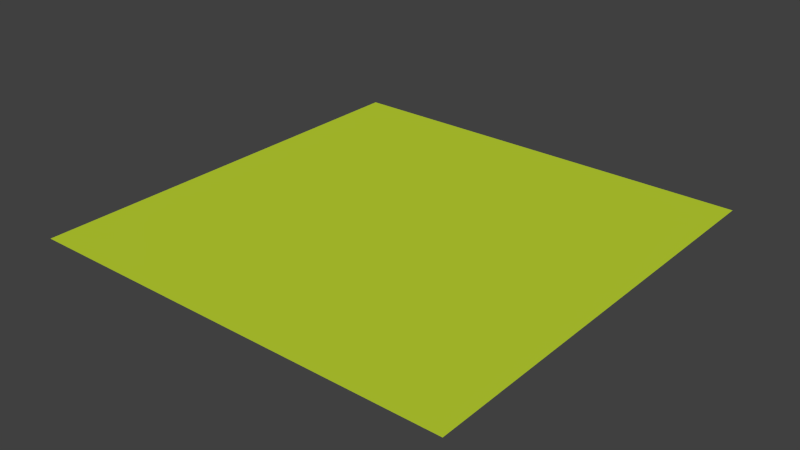 # Source: map.blend  (saved by Blender 2.76.0; exported with 4.5.12 LTS)
import bpy
from mathutils import Matrix  # noqa: F401  (used for matrix-valued properties, if any)

bpy.ops.wm.read_factory_settings(use_empty=True)
scene = bpy.context.scene
scene.name = 'Scene'

# ---- collections
col_collection_1 = bpy.data.collections.new('Collection 1'); scene.collection.children.link(col_collection_1)

# ---- materials (node trees are filled in below, after node groups)
mat_grass = bpy.data.materials.new('Grass')
mat_grass.alpha_threshold = 0.0
mat_grass.use_transparent_shadow = False
mat_grass.diffuse_color = (0.521, 0.6724, 0.0331, 1.0)
mat_grass.roughness = 0.5

# ---- material node trees

# ---- world
world_world = bpy.data.worlds.new('World'); scene.world = world_world
world_world.color = (0.05088, 0.05088, 0.05088)
world_world.use_sun_shadow = False
world_world.sun_shadow_jitter_overblur = 0.0
world_world.cycles.sampling_method = 'MANUAL'
world_world.cycles.sample_map_resolution = 256

# ---- meshes
me_plane_000 = bpy.data.meshes.new('Plane.000')
me_plane_000.from_pydata([(-1.0, -1.0, 0.0), (1.0, -1.0, 0.0), (-1.0, 1.0, 0.0), (1.0, 1.0, 0.0), (-1.0, 0.0, 0.0), (0.0, -1.0, 0.0), (1.0, 0.0, 0.0), (0.0, 1.0, 0.0), (0.0, 0.0, 0.0), (-1.0, -0.5, 0.0), (0.5, -1.0, 0.0), (1.0, 0.5, 0.0), (-0.5, 1.0, 0.0), (-1.0, 0.5, 0.0), (-0.5, -1.0, 0.0), (1.0, -0.5, 0.0), (0.5, 1.0, 0.0), (0.0, 0.5, 0.0), (0.0, -0.5, 0.0), (-0.5, 0.0, 0.0), (0.5, 0.0, 0.0), (0.5, -0.5, 0.0), (-0.5, -0.5, 0.0), (-0.5, 0.5, 0.0), (0.5, 0.5, 0.0), (-1.0, -0.75, 0.0), (0.75, -1.0, 0.0), (1.0, 0.75, 0.0), (-0.75, 1.0, 0.0), (-1.0, 0.25, 0.0), (-0.25, -1.0, 0.0), (1.0, -0.25, 0.0), (0.25, 1.0, 0.0), (0.0, 0.75, 0.0), (0.0, -0.25, 0.0), (-0.75, 0.0, 0.0), (0.25, 0.0, 0.0), (-1.0, -0.25, 0.0), (0.25, -1.0, 0.0), (1.0, 0.25, 0.0), (-0.25, 1.0, 0.0), (-1.0, 0.75, 0.0), (-0.75, -1.0, 0.0), (1.0, -0.75, 0.0), (0.75, 1.0, 0.0), (0.0, 0.25, 0.0), (0.0, -0.75, 0.0), (-0.25, 0.0, 0.0), (0.75, 0.0, 0.0), (0.5, -0.25, 0.0), (0.5, -0.75, 0.0), (0.25, -0.5, 0.0), (0.75, -0.5, 0.0), (-0.5, -0.25, 0.0), (-0.5, -0.75, 0.0), (-0.75, -0.5, 0.0), (-0.25, -0.5, 0.0), (-0.5, 0.75, 0.0), (-0.5, 0.25, 0.0), (-0.75, 0.5, 0.0), (-0.25, 0.5, 0.0), (0.5, 0.75, 0.0), (0.5, 0.25, 0.0), (0.25, 0.5, 0.0), (0.75, 0.5, 0.0), (0.75, 0.25, 0.0), (0.25, 0.25, 0.0), (0.25, 0.75, 0.0), (-0.25, 0.25, 0.0), (-0.75, 0.25, 0.0), (-0.75, 0.75, 0.0), (-0.25, -0.75, 0.0), (-0.75, -0.75, 0.0), (-0.75, -0.25, 0.0), (0.75, -0.75, 0.0), (0.25, -0.75, 0.0), (0.25, -0.25, 0.0), (0.75, -0.25, 0.0), (-0.25, -0.25, 0.0), (-0.25, 0.75, 0.0), (0.75, 0.75, 0.0), (-1.0, -0.875, 0.0), (0.875, -1.0, 0.0), (1.0, 0.875, 0.0), (-0.875, 1.0, 0.0), (-1.0, 0.125, 0.0), (-0.125, -1.0, 0.0), (1.0, -0.125, 0.0), (0.125, 1.0, 0.0), (0.0, 0.875, 0.0), (0.0, -0.125, 0.0), (-0.875, 0.0, 0.0), (0.125, 0.0, 0.0), (-1.0, -0.375, 0.0), (0.375, -1.0, 0.0), (1.0, 0.375, 0.0), (-0.375, 1.0, 0.0), (-1.0, 0.625, 0.0), (-0.625, -1.0, 0.0), (1.0, -0.625, 0.0), (0.625, 1.0, 0.0), (0.0, 0.375, 0.0), (0.0, -0.625, 0.0), (-0.375, 0.0, 0.0), (0.625, 0.0, 0.0), (0.5, -0.125, 0.0), (0.5, -0.625, 0.0), (0.125, -0.5, 0.0), (0.625, -0.5, 0.0), (-0.5, -0.125, 0.0), (-0.5, -0.625, 0.0), (-0.875, -0.5, 0.0), (-0.375, -0.5, 0.0), (-0.5, 0.875, 0.0), (-0.5, 0.375, 0.0), (-0.875, 0.5, 0.0), (-0.375, 0.5, 0.0), (0.5, 0.875, 0.0), (0.5, 0.375, 0.0), (0.125, 0.5, 0.0), (0.625, 0.5, 0.0), (-1.0, -0.625, 0.0), (0.625, -1.0, 0.0), (1.0, 0.625, 0.0), (-0.625, 1.0, 0.0), (-1.0, 0.375, 0.0), (-0.375, -1.0, 0.0), (1.0, -0.375, 0.0), (0.375, 1.0, 0.0), (0.0, 0.625, 0.0), (0.0, -0.375, 0.0), (-0.625, 0.0, 0.0), (0.375, 0.0, 0.0), (-1.0, -0.125, 0.0), (0.125, -1.0, 0.0), (1.0, 0.125, 0.0), (-0.125, 1.0, 0.0), (-1.0, 0.875, 0.0), (-0.875, -1.0, 0.0), (1.0, -0.875, 0.0), (0.875, 1.0, 0.0), (0.0, 0.125, 0.0), (0.0, -0.875, 0.0), (-0.125, 0.0, 0.0), (0.875, 0.0, 0.0), (0.5, -0.375, 0.0), (0.5, -0.875, 0.0), (0.375, -0.5, 0.0), (0.875, -0.5, 0.0), (-0.5, -0.375, 0.0), (-0.5, -0.875, 0.0), (-0.625, -0.5, 0.0), (-0.125, -0.5, 0.0), (-0.5, 0.625, 0.0), (-0.5, 0.125, 0.0), (-0.625, 0.5, 0.0), (-0.125, 0.5, 0.0), (0.5, 0.625, 0.0), (0.5, 0.125, 0.0), (0.375, 0.5, 0.0), (0.875, 0.5, 0.0), (0.75, 0.375, 0.0), (0.75, 0.125, 0.0), (0.625, 0.25, 0.0), (0.875, 0.25, 0.0), (0.25, 0.375, 0.0), (0.25, 0.125, 0.0), (0.125, 0.25, 0.0), (0.375, 0.25, 0.0), (0.25, 0.875, 0.0), (0.25, 0.625, 0.0), (0.125, 0.75, 0.0), (0.375, 0.75, 0.0), (-0.25, 0.375, 0.0), (-0.25, 0.125, 0.0), (-0.375, 0.25, 0.0), (-0.125, 0.25, 0.0), (-0.75, 0.375, 0.0), (-0.75, 0.125, 0.0), (-0.875, 0.25, 0.0), (-0.625, 0.25, 0.0), (-0.75, 0.875, 0.0), (-0.75, 0.625, 0.0), (-0.875, 0.75, 0.0), (-0.625, 0.75, 0.0), (-0.25, -0.625, 0.0), (-0.25, -0.875, 0.0), (-0.375, -0.75, 0.0), (-0.125, -0.75, 0.0), (-0.75, -0.625, 0.0), (-0.75, -0.875, 0.0), (-0.875, -0.75, 0.0), (-0.625, -0.75, 0.0), (-0.75, -0.125, 0.0), (-0.75, -0.375, 0.0), (-0.875, -0.25, 0.0), (-0.625, -0.25, 0.0), (0.75, -0.625, 0.0), (0.75, -0.875, 0.0), (0.625, -0.75, 0.0), (0.875, -0.75, 0.0), (0.25, -0.625, 0.0), (0.25, -0.875, 0.0), (0.125, -0.75, 0.0), (0.375, -0.75, 0.0), (0.25, -0.125, 0.0), (0.25, -0.375, 0.0), (0.125, -0.25, 0.0), (0.375, -0.25, 0.0), (0.75, -0.125, 0.0), (0.75, -0.375, 0.0), (0.625, -0.25, 0.0), (0.875, -0.25, 0.0), (-0.25, -0.125, 0.0), (-0.25, -0.375, 0.0), (-0.375, -0.25, 0.0), (-0.125, -0.25, 0.0), (-0.25, 0.875, 0.0), (-0.25, 0.625, 0.0), (-0.375, 0.75, 0.0), (-0.125, 0.75, 0.0), (0.75, 0.875, 0.0), (0.75, 0.625, 0.0), (0.625, 0.75, 0.0), (0.875, 0.75, 0.0), (0.875, 0.625, 0.0), (0.625, 0.625, 0.0), (0.625, 0.875, 0.0), (-0.125, 0.625, 0.0), (-0.375, 0.625, 0.0), (-0.375, 0.875, 0.0), (-0.125, -0.375, 0.0), (-0.375, -0.375, 0.0), (-0.375, -0.125, 0.0), (0.875, -0.375, 0.0), (0.625, -0.375, 0.0), (0.625, -0.125, 0.0), (0.375, -0.375, 0.0), (0.125, -0.375, 0.0), (0.125, -0.125, 0.0), (0.375, -0.875, 0.0), (0.125, -0.875, 0.0), (0.125, -0.625, 0.0), (0.875, -0.875, 0.0), (0.625, -0.875, 0.0), (0.625, -0.625, 0.0), (-0.625, -0.375, 0.0), (-0.875, -0.375, 0.0), (-0.875, -0.125, 0.0), (-0.625, -0.875, 0.0), (-0.875, -0.875, 0.0), (-0.875, -0.625, 0.0), (-0.125, -0.875, 0.0), (-0.375, -0.875, 0.0), (-0.375, -0.625, 0.0), (-0.625, 0.625, 0.0), (-0.875, 0.625, 0.0), (-0.875, 0.875, 0.0), (-0.625, 0.125, 0.0), (-0.875, 0.125, 0.0), (-0.875, 0.375, 0.0), (-0.125, 0.125, 0.0), (-0.375, 0.125, 0.0), (-0.375, 0.375, 0.0), (0.375, 0.625, 0.0), (0.125, 0.625, 0.0), (0.125, 0.875, 0.0), (0.375, 0.125, 0.0), (0.125, 0.125, 0.0), (0.125, 0.375, 0.0), (0.875, 0.125, 0.0), (0.625, 0.125, 0.0), (0.625, 0.375, 0.0), (0.875, 0.375, 0.0), (0.375, 0.375, 0.0), (0.375, 0.875, 0.0), (-0.125, 0.375, 0.0), (-0.625, 0.375, 0.0), (-0.625, 0.875, 0.0), (-0.125, -0.625, 0.0), (-0.625, -0.625, 0.0), (-0.625, -0.125, 0.0), (0.875, -0.625, 0.0), (0.375, -0.625, 0.0), (0.375, -0.125, 0.0), (0.875, -0.125, 0.0), (-0.125, -0.125, 0.0), (-0.125, 0.875, 0.0), (0.875, 0.875, 0.0), (-0.8125, 0.5, 0.0), (0.1875, 0.5, 0.0), (0.1875, -0.5, 0.0), (-0.3125, 0.5, 0.0), (0.6875, 0.5, 0.0), (0.1875, -0.875, 0.0), (-0.375, 0.1875, 0.0), (0.625, 0.1875, 0.0), (0.6875, -0.375, 0.0), (0.6875, -0.875, 0.0), (0.25, -0.9375, 0.0), (0.75, -0.9375, 0.0), (-0.3125, -0.375, 0.0), (-0.3125, -0.875, 0.0), (-0.25, -0.9375, 0.0), (-0.3125, 0.625, 0.0), (-0.3125, 0.0, 0.0), (-0.25, 0.0625, 0.0), (0.6875, 0.625, 0.0), (0.6875, 0.0, 0.0), (0.25, 0.0625, 0.0), (0.75, 0.0625, 0.0), (0.5625, -0.875, 0.0), (-0.5, 0.3125, 0.0), (-0.875, 0.4375, 0.0), (-0.4375, -0.875, 0.0), (0.5, 0.3125, 0.0), (0.5, -0.4375, 0.0), (-0.625, 0.1875, 0.0), (0.375, 0.1875, 0.0), (0.0, -0.1875, 0.0), (0.0, 0.8125, 0.0), (0.375, -0.9375, 0.0), (-0.125, 0.1875, 0.0), (0.875, 0.1875, 0.0), (0.9375, -0.5, 0.0), (0.875, -0.9375, 0.0), (0.375, -0.3125, 0.0), (0.875, -0.3125, 0.0), (-0.0625, -0.5, 0.0), (-0.0625, -0.875, 0.0), (-0.625, -0.3125, 0.0), (-0.125, -0.3125, 0.0), (-0.0625, 0.5, 0.0), (-0.0625, 0.0, 0.0), (-0.625, 0.6875, 0.0), (-0.125, 0.6875, 0.0), (0.9375, 0.5, 0.0), (0.9375, 0.0, 0.0), (0.375, 0.6875, 0.0), (0.875, 0.6875, 0.0), (0.625, 0.3125, 0.0), (0.1875, 0.25, 0.0), (0.875, 0.3125, 0.0), (0.1875, 0.75, 0.0), (0.4375, 0.25, 0.0), (-0.3125, 0.25, 0.0), (0.4375, 0.75, 0.0), (-0.8125, 0.25, 0.0), (-0.0625, 0.25, 0.0), (-0.8125, 0.75, 0.0), (-0.5625, 0.25, 0.0), (-0.3125, -0.75, 0.0), (-0.5625, 0.75, 0.0), (-0.8125, -0.75, 0.0), (-0.0625, -0.75, 0.0), (-0.8125, -0.25, 0.0), (-0.5625, -0.75, 0.0), (0.6875, -0.75, 0.0), (-0.5625, -0.25, 0.0), (0.1875, -0.75, 0.0), (0.875, -0.6875, 0.0), (0.1875, -0.25, 0.0), (0.4375, -0.75, 0.0), (0.6875, -0.25, 0.0), (0.4375, -0.25, 0.0), (-0.3125, -0.25, 0.0), (0.875, -0.1875, 0.0), (-0.3125, 0.75, 0.0), (-0.0625, -0.25, 0.0), (0.6875, 0.75, 0.0), (-0.0625, 0.75, 0.0), (0.875, -0.8125, 0.0), (0.75, 0.8125, 0.0), (-0.625, 0.0625, 0.0), (-0.125, -0.8125, 0.0), (0.75, -0.1875, 0.0), (-0.25, 0.8125, 0.0), (-0.9375, 0.125, 0.0), (0.0, 0.0625, 0.0), (0.375, -0.8125, 0.0), (0.75, 0.3125, 0.0), (-0.5625, 0.5, 0.0), (-0.625, -0.8125, 0.0), (0.75, -0.6875, 0.0), (-0.25, 0.3125, 0.0), (-0.5, 0.0625, 0.0), (0.5, 0.0625, 0.0), (0.0625, -0.375, 0.0), (0.0625, 0.625, 0.0), (0.625, -0.8125, 0.0), (-0.8125, 0.125, 0.0), (-0.375, -0.8125, 0.0), (0.0, -0.3125, 0.0), (0.125, -0.8125, 0.0), (-0.8125, 0.625, 0.0), (0.0, -0.8125, 0.0), (-0.1875, 0.125, 0.0), (0.8125, 0.125, 0.0), (0.5, -0.8125, 0.0), (0.3125, -0.375, 0.0), (0.8125, -0.375, 0.0), (-0.5, -0.8125, 0.0), (-0.6875, -0.375, 0.0), (-0.1875, -0.375, 0.0), (-0.5, 0.1875, 0.0), (-0.6875, 0.625, 0.0), (-0.1875, 0.625, 0.0), (0.5, 0.1875, 0.0), (0.3125, 0.625, 0.0), (0.8125, 0.625, 0.0), (0.75, 0.4375, 0.0), (0.75, 0.1875, 0.0), (0.5625, 0.25, 0.0), (0.8125, 0.25, 0.0), (0.25, 0.4375, 0.0), (0.25, 0.1875, 0.0), (0.0625, 0.25, 0.0), (0.3125, 0.25, 0.0), (0.25, 0.9375, 0.0), (0.25, 0.6875, 0.0), (0.0625, 0.75, 0.0), (0.3125, 0.75, 0.0), (-0.25, 0.4375, 0.0), (-0.25, 0.1875, 0.0), (-0.4375, 0.25, 0.0), (-0.1875, 0.25, 0.0), (-0.75, 0.4375, 0.0), (-0.75, 0.1875, 0.0), (-0.9375, 0.25, 0.0), (-0.6875, 0.25, 0.0), (-0.75, 0.9375, 0.0), (-0.75, 0.6875, 0.0), (-0.9375, 0.75, 0.0), (-0.6875, 0.75, 0.0), (-0.25, -0.5625, 0.0), (-0.25, -0.8125, 0.0), (-0.4375, -0.75, 0.0), (-0.1875, -0.75, 0.0), (-0.75, -0.5625, 0.0), (-0.75, -0.8125, 0.0), (-0.9375, -0.75, 0.0), (-0.6875, -0.75, 0.0), (-0.75, -0.0625, 0.0), (-0.75, -0.3125, 0.0), (-0.9375, -0.25, 0.0), (-0.6875, -0.25, 0.0), (0.75, -0.5625, 0.0), (0.75, -0.8125, 0.0), (0.5625, -0.75, 0.0), (0.8125, -0.75, 0.0), (0.25, -0.5625, 0.0), (0.25, -0.8125, 0.0), (0.0625, -0.75, 0.0), (0.3125, -0.75, 0.0), (0.25, -0.0625, 0.0), (0.25, -0.3125, 0.0), (0.0625, -0.25, 0.0), (0.3125, -0.25, 0.0), (0.75, -0.0625, 0.0), (0.75, -0.3125, 0.0), (0.5625, -0.25, 0.0), (0.8125, -0.25, 0.0), (-0.25, -0.0625, 0.0), (-0.25, -0.3125, 0.0), (-0.4375, -0.25, 0.0), (-0.1875, -0.25, 0.0), (-0.25, 0.9375, 0.0), (-0.25, 0.6875, 0.0), (-0.4375, 0.75, 0.0), (-0.1875, 0.75, 0.0), (0.75, 0.9375, 0.0), (0.75, 0.6875, 0.0), (0.5625, 0.75, 0.0), (0.8125, 0.75, 0.0), (0.875, 0.5625, 0.0), (0.5625, 0.625, 0.0), (0.75, 0.5625, 0.0), (0.625, 0.8125, 0.0), (-0.125, 0.5625, 0.0), (-0.4375, 0.625, 0.0), (-0.25, 0.5625, 0.0), (-0.375, 0.8125, 0.0), (-0.125, -0.4375, 0.0), (-0.4375, -0.375, 0.0), (-0.25, -0.4375, 0.0), (-0.375, -0.1875, 0.0), (0.875, -0.4375, 0.0), (0.5625, -0.375, 0.0), (0.75, -0.4375, 0.0), (0.625, -0.1875, 0.0), (0.4375, -0.5, 0.0), (0.0, -0.4375, 0.0), (0.1875, -0.375, 0.0), (0.125, -0.1875, 0.0), (0.3125, -0.875, 0.0), (0.0625, -0.875, 0.0), (0.125, -0.9375, 0.0), (0.125, -0.6875, 0.0), (0.8125, -0.875, 0.0), (0.5, -0.9375, 0.0), (0.625, -0.9375, 0.0), (0.625, -0.6875, 0.0), (-0.5625, -0.375, 0.0), (-0.9375, -0.375, 0.0), (-0.75, -0.4375, 0.0), (-0.875, -0.1875, 0.0), (-0.6875, -0.875, 0.0), (-0.5625, -0.875, 0.0), (-0.9375, -0.875, 0.0), (-0.75, -0.9375, 0.0), (-0.875, -0.6875, 0.0), (-0.1875, -0.875, 0.0), (-0.125, -0.9375, 0.0), (-0.5, -0.9375, 0.0), (-0.375, -0.9375, 0.0), (-0.375, -0.6875, 0.0), (-0.5625, 0.625, 0.0), (-0.9375, 0.625, 0.0), (-0.75, 0.5625, 0.0), (-0.875, 0.8125, 0.0), (-0.6875, 0.125, 0.0), (-0.5625, 0.0, 0.0), (-0.9375, 0.0, 0.0), (-0.75, 0.0625, 0.0), (-0.875, 0.3125, 0.0), (-0.125, 0.0625, 0.0), (-0.4375, 0.0, 0.0), (-0.3125, 0.125, 0.0), (-0.375, 0.3125, 0.0), (0.4375, 0.5, 0.0), (0.0, 0.5625, 0.0), (0.25, 0.5625, 0.0), (0.125, 0.8125, 0.0), (0.3125, 0.125, 0.0), (0.375, 0.0625, 0.0), (0.0625, 0.0, 0.0), (0.1875, 0.125, 0.0), (0.125, 0.3125, 0.0), (0.875, 0.0625, 0.0), (0.5625, 0.0, 0.0), (0.6875, 0.125, 0.0), (0.6875, 0.375, 0.0), (0.8125, 0.375, 0.0), (0.9375, 0.375, 0.0), (0.3125, 0.375, 0.0), (0.4375, 0.375, 0.0), (0.3125, 0.875, 0.0), (0.4375, 0.875, 0.0), (-0.1875, 0.375, 0.0), (-0.0625, 0.375, 0.0), (-0.6875, 0.375, 0.0), (-0.5625, 0.375, 0.0), (-0.6875, 0.875, 0.0), (-0.5625, 0.875, 0.0), (-0.1875, -0.625, 0.0), (-0.0625, -0.625, 0.0), (-0.6875, -0.625, 0.0), (-0.5625, -0.625, 0.0), (-0.6875, -0.125, 0.0), (-0.5625, -0.125, 0.0), (0.8125, -0.625, 0.0), (0.9375, -0.625, 0.0), (0.3125, -0.625, 0.0), (0.4375, -0.625, 0.0), (0.3125, -0.125, 0.0), (0.4375, -0.125, 0.0), (0.8125, -0.125, 0.0), (0.9375, -0.125, 0.0), (-0.1875, -0.125, 0.0), (-0.0625, -0.125, 0.0), (-0.1875, 0.875, 0.0), (-0.0625, 0.875, 0.0), (0.8125, 0.875, 0.0), (0.9375, 0.75, 0.0), (-1.0, -0.9375, 0.0), (0.9375, -1.0, 0.0), (1.0, 0.9375, 0.0), (-0.9375, 1.0, 0.0), (-1.0, 0.0625, 0.0), (-0.0625, -1.0, 0.0), (1.0, -0.0625, 0.0), (0.0625, 1.0, 0.0), (-0.8125, -0.5, 0.0), (0.125, 0.1875, 0.0), (-1.0, -0.4375, 0.0), (0.4375, -1.0, 0.0), (1.0, 0.4375, 0.0), (-0.4375, 1.0, 0.0), (-1.0, 0.5625, 0.0), (-0.5625, -1.0, 0.0), (1.0, -0.5625, 0.0), (0.5625, 1.0, 0.0), (-0.3125, -0.5, 0.0), (0.6875, -0.5, 0.0), (0.125, -0.3125, 0.0), (0.625, -0.3125, 0.0), (-0.8125, -0.875, 0.0), (-0.375, -0.3125, 0.0), (-0.8125, 0.0, 0.0), (-0.375, 0.6875, 0.0), (0.125, 0.6875, 0.0), (0.625, 0.6875, 0.0), (-0.875, -0.5625, 0.0), (-1.0, -0.6875, 0.0), (0.6875, -1.0, 0.0), (1.0, 0.6875, 0.0), (-0.6875, 1.0, 0.0), (-1.0, 0.3125, 0.0), (-0.3125, -1.0, 0.0), (1.0, -0.3125, 0.0), (0.3125, 1.0, 0.0), (-0.5, -0.6875, 0.0), (0.5, -0.6875, 0.0), (-1.0, -0.1875, 0.0), (0.1875, -1.0, 0.0), (1.0, 0.1875, 0.0), (-0.1875, 1.0, 0.0), (-1.0, 0.8125, 0.0), (-0.8125, -1.0, 0.0), (1.0, -0.8125, 0.0), (0.8125, 1.0, 0.0), (0.9375, -0.25, 0.0), (0.5, -0.1875, 0.0), (0.9375, -0.75, 0.0), (-0.5, -0.1875, 0.0), (0.0, -0.6875, 0.0), (-0.5, 0.8125, 0.0), (0.0, 0.3125, 0.0), (0.5, 0.8125, 0.0), (0.9375, 0.25, 0.0), (0.6875, 0.25, 0.0), (0.5625, 0.5, 0.0), (0.8125, 0.5, 0.0), (0.0625, 0.5, 0.0), (0.3125, 0.5, 0.0), (0.125, 0.9375, 0.0), (0.375, 0.9375, 0.0), (-0.4375, 0.5, 0.0), (-0.1875, 0.5, 0.0), (-0.5625, 0.125, 0.0), (-0.6875, 0.5, 0.0), (-0.5, 0.5625, 0.0), (-0.625, 0.9375, 0.0), (-0.4375, -0.5, 0.0), (-0.1875, -0.5, 0.0), (-0.625, -0.9375, 0.0), (-0.6875, -0.5, 0.0), (-0.5, -0.4375, 0.0), (-0.6875, 0.0, 0.0), (0.5625, -0.5, 0.0), (0.8125, -0.5, 0.0), (0.0625, -0.5, 0.0), (0.3125, -0.5, 0.0), (0.125, -0.0625, 0.0), (0.3125, 0.0, 0.0), (0.625, -0.0625, 0.0), (0.8125, 0.0, 0.0), (-0.375, -0.0625, 0.0), (-0.1875, 0.0, 0.0), (-0.375, 0.9375, 0.0), (-0.125, 0.9375, 0.0), (0.625, 0.9375, 0.0), (0.875, 0.9375, 0.0), (-1.0, -0.8125, 0.0), (0.8125, -1.0, 0.0), (1.0, 0.8125, 0.0), (-0.8125, 1.0, 0.0), (-1.0, 0.1875, 0.0), (-0.1875, -1.0, 0.0), (1.0, -0.1875, 0.0), (0.1875, 1.0, 0.0), (-0.25, -0.1875, 0.0), (-0.5625, -0.5, 0.0), (-1.0, -0.3125, 0.0), (0.3125, -1.0, 0.0), (1.0, 0.3125, 0.0), (-0.3125, 1.0, 0.0), (-1.0, 0.6875, 0.0), (-0.6875, -1.0, 0.0), (1.0, -0.6875, 0.0), (0.6875, 1.0, 0.0), (-0.25, -0.6875, 0.0), (0.25, -0.1875, 0.0), (0.25, -0.6875, 0.0), (-0.75, -0.1875, 0.0), (-0.75, -0.6875, 0.0), (-0.75, 0.8125, 0.0), (-0.75, 0.3125, 0.0), (0.25, 0.8125, 0.0), (0.25, 0.3125, 0.0), (-0.875, -0.9375, 0.0), (-1.0, -0.5625, 0.0), (0.5625, -1.0, 0.0), (1.0, 0.5625, 0.0), (-0.5625, 1.0, 0.0), (-1.0, 0.4375, 0.0), (-0.4375, -1.0, 0.0), (1.0, -0.4375, 0.0), (0.4375, 1.0, 0.0), (-0.8125, -0.375, 0.0), (-1.0, -0.0625, 0.0), (0.0625, -1.0, 0.0), (1.0, 0.0625, 0.0), (-0.0625, 1.0, 0.0), (-1.0, 0.9375, 0.0), (-0.9375, -1.0, 0.0), (1.0, -0.9375, 0.0), (0.9375, 1.0, 0.0), (0.5625, 0.375, 0.0), (0.5625, 0.125, 0.0), (0.0625, 0.375, 0.0), (0.0625, 0.125, 0.0), (0.0625, 0.875, 0.0), (-0.4375, 0.375, 0.0), (-0.4375, 0.125, 0.0), (-0.9375, 0.375, 0.0), (-0.9375, 0.875, 0.0), (-0.4375, -0.625, 0.0), (-0.9375, -0.625, 0.0), (-0.9375, -0.125, 0.0), (0.5625, -0.625, 0.0), (0.0625, -0.625, 0.0), (0.0625, -0.125, 0.0), (0.5625, -0.125, 0.0), (-0.4375, -0.125, 0.0), (-0.4375, 0.875, 0.0), (0.5625, 0.875, 0.0), (0.125, -0.5625, 0.0), (0.625, -0.5625, 0.0), (-0.875, -0.3125, 0.0), (-0.875, -0.0625, 0.0), (-0.875, -0.8125, 0.0), (-0.9375, -0.5, 0.0), (-0.375, -0.5625, 0.0), (-0.875, 0.6875, 0.0), (-0.875, 0.9375, 0.0), (-0.875, 0.1875, 0.0), (-0.9375, 0.5, 0.0), (-0.375, 0.4375, 0.0), (0.125, 0.4375, 0.0), (0.625, 0.4375, 0.0), (0.875, 0.4375, 0.0), (0.375, 0.4375, 0.0), (-0.125, 0.4375, 0.0), (-0.625, 0.4375, 0.0), (-0.125, -0.5625, 0.0), (-0.625, -0.5625, 0.0), (-0.625, -0.0625, 0.0), (0.875, -0.5625, 0.0), (0.375, -0.5625, 0.0), (0.375, -0.0625, 0.0), (0.875, -0.0625, 0.0), (-0.125, -0.0625, 0.0), (0.9375, 0.875, 0.0), (0.4375, 0.125, 0.0), (0.0, 0.9375, 0.0), (0.0, 0.4375, 0.0), (0.5, 0.5625, 0.0), (0.1875, 0.375, 0.0), (0.0, -0.5625, 0.0), (0.1875, 0.875, 0.0), (0.0, -0.0625, 0.0), (0.1875, 0.625, 0.0), (-0.3125, 0.375, 0.0), (0.625, -0.4375, 0.0), (-0.8125, 0.375, 0.0), (0.375, -0.1875, 0.0), (-0.8125, 0.875, 0.0), (0.375, -0.6875, 0.0), (-0.3125, -0.625, 0.0), (0.375, 0.8125, 0.0), (-0.8125, -0.625, 0.0), (-0.8125, -0.125, 0.0), (0.25, -0.4375, 0.0), (0.6875, -0.625, 0.0), (-0.625, 0.8125, 0.0), (0.1875, -0.625, 0.0), (-0.375, -0.4375, 0.0), (0.1875, -0.125, 0.0), (0.125, 0.0625, 0.0), (0.6875, -0.125, 0.0), (-0.625, -0.1875, 0.0), (0.5, -0.5625, 0.0), (-0.3125, -0.125, 0.0), (-0.5, -0.5625, 0.0), (-0.3125, 0.875, 0.0), (-0.5, 0.4375, 0.0), (0.6875, 0.875, 0.0), (0.5, 0.4375, 0.0), (0.1875, 0.0, 0.0), (0.375, 0.5625, 0.0), (-0.625, 0.3125, 0.0), (0.9375, 0.625, 0.0), (0.375, -0.4375, 0.0), (-0.0625, 0.625, 0.0), (-0.625, -0.6875, 0.0), (-0.0625, -0.375, 0.0), (0.375, 0.3125, 0.0), (0.9375, -0.375, 0.0), (0.5, -0.0625, 0.0), (0.4375, -0.375, 0.0), (0.4375, -0.875, 0.0), (-0.125, 0.8125, 0.0), (0.9375, -0.875, 0.0), (-0.5, -0.0625, 0.0), (-0.625, -0.4375, 0.0), (-0.125, -0.6875, 0.0), (0.0, -0.9375, 0.0), (-0.5, 0.9375, 0.0), (-0.625, 0.5625, 0.0), (-0.125, 0.3125, 0.0), (-0.0625, 0.125, 0.0), (0.5, 0.9375, 0.0), (0.4375, 0.625, 0.0), (0.4375, 0.0, 0.0), (-0.125, -0.1875, 0.0), (0.9375, 0.125, 0.0), (-0.375, 0.5625, 0.0), (0.0, 0.6875, 0.0), (0.625, 0.0625, 0.0), (0.5, 0.6875, 0.0), (-0.875, 0.0625, 0.0), (-0.375, 0.0625, 0.0), (-0.5, 0.6875, 0.0), (-0.5, -0.3125, 0.0), (0.625, 0.5625, 0.0), (0.5, -0.3125, 0.0), (0.125, 0.5625, 0.0), (-0.875, -0.4375, 0.0), (0.125, -0.4375, 0.0), (0.0, 0.1875, 0.0), (0.875, 0.8125, 0.0), (-0.875, 0.5625, 0.0), (0.9375, -0.4375, 0.0), (-0.4375, -0.9375, 0.0), (0.9375, -0.6875, 0.0), (-0.6875, -0.9375, 0.0), (0.9375, -0.1875, 0.0), (-0.1875, -0.9375, 0.0), (0.8125, 0.9375, 0.0), (0.9375, -0.8125, 0.0), (-0.8125, -0.9375, 0.0), (-0.9375, 0.8125, 0.0), (-0.1875, 0.9375, 0.0), (0.9375, 0.1875, 0.0), (0.3125, 0.9375, 0.0), (0.9375, -0.3125, 0.0), (-0.3125, -0.9375, 0.0), (-0.9375, 0.3125, 0.0), (-0.6875, 0.9375, 0.0), (0.9375, 0.6875, 0.0), (0.5625, 0.9375, 0.0), (0.9375, -0.5625, 0.0), (-0.5625, -0.9375, 0.0), (-0.9375, 0.5625, 0.0), (-0.4375, 0.9375, 0.0), (0.9375, 0.4375, 0.0), (0.6875, 0.8125, 0.0), (0.0625, 0.9375, 0.0), (0.9375, -0.0625, 0.0), (-0.0625, -0.9375, 0.0), (-0.9375, 0.0625, 0.0), (-0.9375, 0.9375, 0.0), (0.9375, 0.9375, 0.0), (0.9375, -0.9375, 0.0), (-0.9375, -0.9375, 0.0), (-0.8125, -0.6875, 0.0), (-0.9375, -0.4375, 0.0), (-0.0625, 0.6875, 0.0), (0.0625, -0.9375, 0.0), (0.4375, 0.6875, 0.0), (-0.8125, -0.8125, 0.0), (0.6875, -0.9375, 0.0), (-0.5625, 0.6875, 0.0), (0.5625, -0.9375, 0.0), (-0.3125, -0.0625, 0.0), (0.6875, 0.3125, 0.0), (-0.3125, 0.4375, 0.0), (-0.8125, 0.6875, 0.0), (0.6875, -0.1875, 0.0), (-0.3125, -0.5625, 0.0), (-0.8125, -0.3125, 0.0), (-0.3125, 0.9375, 0.0), (0.6875, -0.6875, 0.0), (0.3125, -0.9375, 0.0), (0.1875, 0.4375, 0.0), (-0.8125, -0.5625, 0.0), (-0.8125, -0.1875, 0.0), (0.8125, -0.9375, 0.0), (-0.8125, 0.4375, 0.0), (0.8125, 0.6875, 0.0), (0.5625, 0.6875, 0.0), (-0.9375, -0.6875, 0.0), (0.9375, 0.5625, 0.0), (0.6875, 0.5625, 0.0), (0.5625, 0.8125, 0.0), (0.6875, 0.4375, 0.0), (-0.1875, 0.6875, 0.0), (-0.4375, 0.5625, 0.0), (0.4375, 0.9375, 0.0), (-0.4375, 0.6875, 0.0), (-0.3125, 0.5625, 0.0), (-0.4375, 0.8125, 0.0), (-0.1875, -0.3125, 0.0), (-0.4375, -0.4375, 0.0), (-0.5625, 0.9375, 0.0), (-0.4375, -0.3125, 0.0), (-0.3125, -0.4375, 0.0), (0.1875, -0.6875, 0.0), (-0.4375, -0.1875, 0.0), (0.8125, -0.3125, 0.0), (0.5625, -0.4375, 0.0), (-0.5625, -0.0625, 0.0), (0.5625, -0.3125, 0.0), (0.6875, -0.4375, 0.0), (0.5625, -0.1875, 0.0), (0.6875, -0.5625, 0.0), (0.3125, -0.3125, 0.0), (-0.8125, -0.0625, 0.0), (0.4375, -0.0625, 0.0), (0.0625, -0.3125, 0.0), (0.1875, -0.4375, 0.0), (0.0625, -0.0625, 0.0), (0.0625, -0.1875, 0.0), (0.1875, -0.3125, 0.0), (0.3125, -0.8125, 0.0), (0.4375, 0.4375, 0.0), (0.1875, -0.8125, 0.0), (0.5625, 0.5625, 0.0), (0.0625, -0.8125, 0.0), (0.0625, 0.5625, 0.0), (-0.5625, -0.3125, 0.0), (0.0625, -0.5625, 0.0), (0.0625, -0.6875, 0.0), (0.8125, -0.8125, 0.0), (0.6875, -0.8125, 0.0), (0.6875, 0.9375, 0.0), (0.5625, -0.8125, 0.0), (0.5625, -0.5625, 0.0), (0.5625, -0.6875, 0.0), (-0.6875, -0.3125, 0.0), (-0.8125, 0.9375, 0.0), (0.4375, -0.5625, 0.0), (-0.8125, -0.4375, 0.0), (-0.9375, -0.3125, 0.0), (-0.6875, -0.8125, 0.0), (-0.0625, -0.5625, 0.0), (0.0625, -0.4375, 0.0), (-0.9375, -0.8125, 0.0), (-0.1875, -0.8125, 0.0), (-0.4375, -0.8125, 0.0), (-0.4375, -0.5625, 0.0), (-0.4375, -0.6875, 0.0), (-0.6875, 0.6875, 0.0), (0.1875, 0.9375, 0.0), (-0.5625, -0.5625, 0.0), (-0.8125, 0.5625, 0.0), (-0.9375, 0.6875, 0.0), (-0.6875, 0.1875, 0.0), (0.1875, -0.5625, 0.0), (-0.5625, 0.0625, 0.0), (-0.8125, 0.0625, 0.0), (-0.9375, 0.1875, 0.0), (-0.1875, 0.1875, 0.0), (0.1875, -0.0625, 0.0), (-0.4375, 0.1875, 0.0), (0.4375, -0.3125, 0.0), (-0.4375, 0.0625, 0.0), (-0.3125, 0.0625, 0.0), (-0.4375, 0.4375, 0.0), (-0.4375, 0.3125, 0.0), (-0.8125, 0.1875, 0.0), (0.3125, 0.6875, 0.0), (-0.5625, 0.4375, 0.0), (0.0625, 0.6875, 0.0), (0.1875, 0.5625, 0.0), (0.1875, 0.8125, 0.0), (0.0625, 0.8125, 0.0), (0.6875, -0.0625, 0.0), (0.1875, 0.6875, 0.0), (0.3125, 0.1875, 0.0), (-0.9375, -0.1875, 0.0), (0.9375, 0.0625, 0.0), (0.4375, 0.0625, 0.0), (0.0625, 0.1875, 0.0), (0.4375, -0.9375, 0.0), (0.0625, 0.0625, 0.0), (0.9375, 0.3125, 0.0), (0.1875, 0.0625, 0.0), (0.0625, 0.4375, 0.0), (0.0625, 0.3125, 0.0), (-0.0625, 0.0625, 0.0), (0.8125, 0.1875, 0.0), (-0.0625, 0.4375, 0.0), (0.5625, 0.1875, 0.0), (0.5625, 0.0625, 0.0), (0.6875, 0.0625, 0.0), (0.5625, 0.4375, 0.0), (0.5625, 0.3125, 0.0), (-0.0625, 0.9375, 0.0), (0.8125, 0.3125, 0.0), (0.8125, 0.5625, 0.0), (-0.8125, 0.8125, 0.0), (0.3125, 0.3125, 0.0), (0.3125, 0.5625, 0.0), (0.3125, 0.8125, 0.0), (0.1875, 0.3125, 0.0), (-0.1875, 0.3125, 0.0), (-0.1875, 0.5625, 0.0), (-0.6875, 0.3125, 0.0), (-0.6875, 0.5625, 0.0), (-0.6875, 0.8125, 0.0), (-0.8125, 0.3125, 0.0), (-0.5625, -0.8125, 0.0), (-0.1875, -0.6875, 0.0), (-0.1875, -0.4375, 0.0), (-0.6875, -0.6875, 0.0), (-0.6875, -0.4375, 0.0), (-0.6875, -0.1875, 0.0), (-0.6875, 0.0625, 0.0), (0.4375, -0.8125, 0.0), (0.8125, -0.6875, 0.0), (0.8125, -0.4375, 0.0), (-0.0625, -0.8125, 0.0), (0.3125, -0.6875, 0.0), (0.3125, -0.4375, 0.0), (0.1875, -0.9375, 0.0), (0.3125, -0.1875, 0.0), (0.3125, 0.0625, 0.0), (0.8125, -0.1875, 0.0), (0.8125, 0.0625, 0.0), (-0.1875, -0.1875, 0.0), (-0.1875, 0.0625, 0.0), (-0.1875, 0.8125, 0.0), (-0.3125, -0.1875, 0.0), (-0.3125, 0.3125, 0.0), (0.9375, 0.8125, 0.0), (0.8125, 0.8125, 0.0), (-0.3125, 0.8125, 0.0), (0.1875, -0.1875, 0.0), (-0.0625, 0.8125, 0.0), (-0.0625, -0.1875, 0.0), (-0.1875, -0.0625, 0.0), (0.8125, -0.0625, 0.0), (0.4375, -0.1875, 0.0), (0.3125, -0.0625, 0.0), (0.4375, -0.6875, 0.0), (0.3125, -0.5625, 0.0), (0.8125, -0.5625, 0.0), (-0.5625, -0.1875, 0.0), (-0.6875, -0.0625, 0.0), (-0.5625, -0.6875, 0.0), (-0.6875, -0.5625, 0.0), (-0.0625, -0.6875, 0.0), (-0.1875, -0.5625, 0.0), (-0.5625, 0.8125, 0.0), (-0.5625, 0.3125, 0.0), (-0.6875, 0.4375, 0.0), (-0.0625, 0.3125, 0.0), (-0.1875, 0.4375, 0.0), (0.4375, 0.8125, 0.0), (0.4375, 0.3125, 0.0), (0.3125, 0.4375, 0.0), (0.8125, 0.4375, 0.0), (0.6875, 0.1875, 0.0), (0.4375, 0.1875, 0.0), (0.5625, -0.0625, 0.0), (0.1875, 0.1875, 0.0), (-0.0625, 0.1875, 0.0), (-0.0625, -0.3125, 0.0), (-0.0625, 0.5625, 0.0), (0.4375, 0.5625, 0.0), (-0.3125, 0.1875, 0.0), (-0.5625, 0.1875, 0.0), (-0.4375, -0.0625, 0.0), (-0.9375, 0.4375, 0.0), (-0.9375, -0.0625, 0.0), (-0.5625, 0.5625, 0.0), (-0.3125, -0.8125, 0.0), (-0.9375, -0.5625, 0.0), (-0.5625, -0.4375, 0.0), (-0.0625, -0.0625, 0.0), (-0.0625, -0.4375, 0.0), (0.4375, -0.4375, 0.0), (0.6875, -0.3125, 0.0), (-0.3125, -0.3125, 0.0), (-0.3125, 0.6875, 0.0), (0.6875, 0.6875, 0.0), (-0.3125, -0.6875, 0.0)], [], [(1088, 769, 254, 515), (1087, 471, 80, 369), (1086, 467, 79, 367), (1085, 463, 78, 365), (1084, 459, 77, 363), (1083, 800, 237, 793), (1082, 796, 231, 482), (1081, 761, 8, 333), (1080, 502, 246, 805), (1079, 732, 9, 691), (1078, 435, 71, 351), (1077, 516, 255, 809), (1076, 522, 4, 700), (1075, 737, 13, 695), (1074, 526, 19, 804), (1073, 404, 58, 350), (1072, 423, 68, 345), (1071, 813, 264, 790), (1070, 794, 228, 478), (1069, 392, 34, 368), (1068, 830, 45, 348), (1067, 415, 66, 341), (1066, 539, 20, 799), (1065, 407, 62, 344), (1064, 411, 65, 630), (1063, 632, 64, 410), (1062, 634, 63, 414), (1061, 545, 274, 797), (1060, 547, 275, 770), (1059, 638, 60, 422), (1058, 549, 276, 810), (1057, 640, 59, 426), (1056, 551, 277, 791), (1055, 553, 278, 775), (1054, 644, 56, 434), (1053, 555, 279, 806), (1052, 646, 55, 438), (1051, 557, 280, 795), (1050, 648, 35, 442), (1049, 559, 281, 781), (1048, 650, 52, 446), (1047, 652, 51, 450), (1046, 563, 283, 768), (1045, 654, 36, 454), (1044, 565, 284, 766), (1043, 656, 48, 458), (1042, 658, 47, 462), (1041, 569, 286, 815), (1040, 571, 287, 802), (1039, 778, 239, 493), (1038, 785, 230, 481), (1037, 831, 288, 572), (1036, 753, 288, 831), (1035, 763, 263, 528), (1034, 783, 233, 485), (1033, 802, 287, 570), (1032, 525, 261, 396), (1031, 815, 286, 568), (1030, 538, 270, 397), (1029, 366, 285, 566), (1028, 534, 267, 533), (1027, 766, 284, 564), (1026, 299, 202, 294), (1025, 793, 237, 399), (1024, 768, 283, 562), (1023, 395, 46, 354), (1022, 486, 234, 400), (1021, 360, 282, 560), (1020, 398, 50, 362), (1019, 373, 258, 520), (1018, 781, 281, 558), (1017, 805, 246, 402), (1016, 795, 280, 556), (1015, 482, 231, 403), (1014, 806, 279, 554), (1013, 401, 54, 356), (1012, 765, 260, 524), (1011, 775, 278, 552), (1010, 809, 255, 405), (1009, 791, 277, 550), (1008, 478, 228, 406), (1007, 810, 276, 548), (1006, 758, 269, 537), (1005, 770, 275, 546), (1004, 790, 264, 408), (1003, 797, 274, 544), (1002, 767, 257, 519), (1001, 474, 225, 409), (1000, 342, 273, 542), (999, 755, 7, 703), (998, 340, 272, 708), (997, 708, 272, 740), (996, 310, 162, 540), (995, 819, 271, 709), (994, 709, 271, 296), (993, 756, 17, 332), (992, 397, 270, 323), (991, 811, 261, 525), (990, 537, 269, 710), (989, 710, 269, 739), (988, 309, 166, 536), (987, 543, 273, 342), (986, 779, 268, 711), (985, 499, 146, 801), (984, 711, 268, 583), (983, 386, 158, 754), (982, 816, 270, 538), (981, 444, 195, 505), (980, 533, 267, 318), (979, 419, 67, 343), (978, 458, 48, 308), (977, 532, 266, 712), (976, 760, 266, 532), (975, 531, 170, 762), (974, 388, 265, 600), (973, 786, 23, 381), (972, 408, 264, 338), (971, 427, 69, 347), (970, 528, 263, 713), (969, 713, 263, 738), (968, 306, 174, 527), (967, 822, 262, 714), (966, 826, 49, 364), (965, 714, 262, 295), (964, 454, 36, 789), (963, 396, 261, 322), (962, 428, 29, 667), (961, 523, 178, 390), (960, 385, 154, 639), (959, 450, 51, 291), (958, 520, 258, 317), (957, 432, 41, 677), (956, 518, 182, 394), (955, 784, 22, 672), (954, 418, 32, 670), (953, 405, 255, 334), (952, 515, 254, 717), (951, 717, 254, 733), (950, 314, 253, 391), (949, 511, 252, 374), (948, 440, 25, 663), (947, 829, 238, 387), (946, 759, 18, 328), (945, 506, 249, 382), (944, 444, 37, 673), (943, 504, 194, 699), (942, 782, 21, 490), (941, 430, 28, 666), (940, 402, 246, 330), (939, 501, 245, 720), (938, 720, 245, 728), (937, 311, 244, 389), (936, 470, 44, 680), (935, 447, 74, 357), (934, 498, 243, 371), (933, 497, 242, 721), (932, 721, 242, 727), (931, 824, 53, 358), (930, 827, 265, 388), (929, 495, 241, 393), (928, 825, 226, 475), (927, 451, 75, 359), (926, 788, 24, 529), (925, 494, 240, 379), (924, 455, 76, 361), (923, 493, 239, 722), (922, 722, 239, 653), (921, 773, 206, 492), (920, 387, 238, 594), (919, 799, 20, 814), (918, 442, 35, 598), (917, 399, 237, 326), (916, 446, 52, 593), (915, 489, 236, 723), (914, 488, 210, 297), (913, 487, 235, 595), (912, 804, 19, 521), (911, 764, 235, 487), (910, 400, 234, 327), (909, 485, 233, 724), (908, 776, 242, 497), (907, 484, 214, 301), (906, 483, 232, 597), (905, 808, 12, 694), (904, 777, 232, 483), (903, 403, 231, 331), (902, 481, 230, 725), (901, 480, 218, 304), (900, 479, 229, 599), (899, 812, 16, 698), (898, 817, 229, 479), (897, 406, 228, 335), (896, 410, 64, 293), (895, 477, 227, 726), (894, 476, 222, 307), (893, 792, 225, 474), (892, 440, 191, 510), (891, 475, 226, 601), (890, 409, 225, 339), (889, 426, 59, 289), (888, 325, 243, 498), (887, 772, 248, 505), (886, 438, 55, 582), (885, 414, 63, 290), (884, 321, 240, 494), (883, 774, 245, 501), (882, 466, 40, 676), (881, 443, 73, 355), (880, 434, 56, 592), (879, 780, 236, 489), (878, 431, 70, 349), (877, 422, 60, 292), (876, 541, 272, 340), (875, 462, 47, 305), (874, 500, 244, 311), (873, 823, 57, 352), (872, 300, 198, 298), (871, 439, 72, 353), (870, 820, 61, 346), (869, 496, 241, 495), (868, 818, 33, 370), (867, 732, 111, 828), (866, 771, 251, 510), (865, 705, 138, 690), (864, 706, 139, 803), (863, 576, 3, 707), (862, 577, 2, 704), (861, 522, 91, 821), (860, 807, 142, 329), (859, 580, 6, 337), (858, 581, 7, 755), (857, 787, 227, 477), (856, 586, 11, 336), (855, 587, 12, 808), (854, 737, 115, 832), (853, 513, 150, 507), (852, 590, 15, 324), (851, 591, 16, 812), (850, 605, 27, 573), (849, 606, 28, 430), (848, 428, 179, 524), (847, 303, 186, 302), (846, 609, 31, 621), (845, 610, 32, 418), (844, 615, 39, 629), (843, 616, 40, 466), (842, 432, 183, 519), (841, 509, 190, 596), (840, 619, 43, 623), (839, 620, 44, 470), (838, 512, 252, 511), (837, 567, 285, 366), (836, 645, 249, 506), (835, 561, 282, 360), (834, 514, 253, 314), (833, 798, 234, 486), (324, 833, 486, 148), (15, 697, 833, 324), (697, 127, 798, 833), (513, 834, 314, 150), (14, 696, 834, 513), (696, 126, 514, 834), (623, 835, 360, 200), (43, 679, 835, 623), (679, 99, 561, 835), (509, 836, 506, 190), (42, 678, 836, 509), (678, 98, 645, 836), (621, 837, 366, 212), (31, 669, 837, 621), (669, 87, 567, 837), (303, 838, 511, 186), (30, 668, 838, 303), (668, 86, 512, 838), (572, 839, 470, 221), (288, 662, 839, 572), (662, 140, 620, 839), (371, 840, 623, 200), (243, 803, 840, 371), (803, 139, 619, 840), (690, 841, 596, 250), (138, 618, 841, 690), (618, 42, 509, 841), (716, 842, 519, 257), (137, 617, 842, 716), (617, 41, 432, 842), (570, 843, 466, 217), (287, 660, 843, 570), (660, 136, 616, 843), (323, 844, 629, 164), (270, 816, 844, 323), (816, 135, 615, 844), (546, 845, 418, 169), (275, 636, 845, 546), (636, 128, 610, 845), (327, 846, 621, 212), (234, 798, 846, 327), (798, 127, 609, 846), (514, 847, 302, 253), (126, 608, 847, 514), (608, 30, 303, 847), (715, 848, 524, 260), (125, 607, 848, 715), (607, 29, 428, 848), (552, 849, 430, 181), (278, 642, 849, 552), (642, 124, 606, 849), (339, 850, 573, 224), (225, 792, 850, 339), (792, 123, 605, 850), (726, 851, 812, 117), (227, 661, 851, 726), (661, 100, 591, 851), (748, 852, 324, 148), (282, 561, 852, 748), (561, 99, 590, 852), (645, 853, 507, 249), (98, 589, 853, 645), (589, 14, 513, 853), (517, 854, 832, 256), (97, 588, 854, 517), (588, 13, 737, 854), (725, 855, 808, 113), (230, 659, 855, 725), (659, 96, 587, 855), (741, 856, 336, 160), (273, 543, 856, 741), (543, 95, 586, 856), (369, 857, 477, 223), (80, 372, 857, 369), (372, 221, 787, 857), (712, 858, 755, 89), (266, 635, 858, 712), (635, 88, 581, 858), (751, 859, 337, 144), (285, 567, 859, 751), (567, 87, 580, 859), (512, 860, 329, 252), (86, 579, 860, 512), (579, 5, 807, 860), (377, 861, 821, 259), (85, 578, 861, 377), (578, 4, 522, 861), (716, 862, 704, 137), (257, 735, 862, 716), (735, 84, 577, 862), (662, 863, 707, 140), (288, 753, 863, 662), (753, 83, 576, 863), (325, 864, 803, 243), (82, 575, 864, 325), (575, 1, 706, 864), (508, 865, 690, 250), (81, 574, 865, 508), (574, 0, 705, 865), (353, 866, 510, 191), (72, 685, 866, 353), (685, 189, 771, 866), (503, 867, 828, 247), (93, 584, 867, 503), (584, 9, 732, 867), (335, 868, 370, 220), (228, 794, 868, 335), (794, 129, 818, 868), (807, 869, 495, 142), (5, 701, 869, 807), (701, 134, 496, 869), (338, 870, 346, 172), (264, 813, 870, 338), (813, 157, 820, 870), (731, 871, 353, 191), (250, 596, 871, 731), (596, 190, 439, 871), (500, 872, 298, 244), (122, 604, 872, 500), (604, 26, 300, 872), (334, 873, 352, 184), (255, 516, 873, 334), (516, 153, 823, 873), (499, 874, 311, 146), (10, 692, 874, 499), (692, 122, 500, 874), (657, 875, 305, 103), (233, 783, 875, 657), (783, 213, 462, 875), (630, 876, 340, 163), (65, 380, 876, 630), (380, 161, 541, 876), (738, 877, 292, 116), (263, 763, 877, 738), (763, 173, 422, 877), (734, 878, 349, 183), (256, 394, 878, 734), (394, 182, 431, 878), (363, 879, 489, 211), (77, 375, 879, 363), (375, 209, 780, 879), (733, 880, 592, 112), (254, 769, 880, 733), (769, 185, 434, 880), (729, 881, 355, 195), (247, 699, 881, 729), (699, 194, 443, 881), (659, 882, 676, 96), (230, 785, 882, 659), (785, 217, 466, 882), (357, 883, 501, 199), (74, 383, 883, 357), (383, 197, 774, 883), (299, 884, 494, 202), (38, 674, 884, 299), (674, 94, 321, 884), (739, 885, 290, 119), (269, 758, 885, 739), (758, 165, 414, 885), (602, 886, 582, 111), (251, 771, 886, 602), (771, 189, 438, 886), (355, 887, 505, 195), (73, 684, 887, 355), (684, 193, 772, 887), (300, 888, 498, 198), (26, 664, 888, 300), (664, 82, 325, 888), (313, 889, 289, 115), (260, 765, 889, 313), (765, 177, 426, 889), (473, 890, 339, 224), (80, 471, 890, 473), (471, 222, 409, 890), (472, 891, 601, 223), (61, 820, 891, 472), (820, 157, 475, 891), (718, 892, 510, 251), (121, 603, 892, 718), (603, 25, 440, 892), (336, 893, 474, 160), (11, 693, 893, 336), (693, 123, 792, 893), (825, 894, 307, 226), (120, 293, 894, 825), (293, 64, 476, 894), (628, 895, 726, 117), (61, 472, 895, 628), (472, 223, 477, 895), (740, 896, 293, 120), (272, 541, 896, 740), (541, 161, 410, 896), (469, 897, 335, 220), (79, 467, 897, 469), (467, 218, 406, 897), (641, 898, 479, 153), (23, 637, 898, 641), (637, 116, 817, 898), (636, 899, 698, 128), (275, 547, 899, 636), (547, 117, 812, 899), (468, 900, 599, 219), (57, 823, 900, 468), (823, 153, 479, 900), (817, 901, 304, 229), (116, 292, 901, 817), (292, 60, 480, 901), (626, 902, 725, 113), (57, 468, 902, 626), (468, 219, 481, 902), (465, 903, 331, 216), (78, 463, 903, 465), (463, 214, 403, 903), (647, 904, 483, 149), (22, 643, 904, 647), (643, 112, 777, 904), (642, 905, 694, 124), (278, 553, 905, 642), (553, 113, 808, 905), (464, 906, 597, 215), (53, 824, 906, 464), (824, 149, 483, 906), (777, 907, 301, 232), (112, 592, 907, 777), (592, 56, 484, 907), (359, 908, 497, 203), (75, 683, 908, 359), (683, 201, 776, 908), (624, 909, 724, 109), (53, 464, 909, 624), (464, 215, 485, 909), (461, 910, 327, 212), (77, 459, 910, 461), (459, 210, 400, 910), (316, 911, 487, 145), (21, 649, 911, 316), (649, 108, 764, 911), (747, 912, 521, 131), (281, 559, 912, 747), (559, 109, 804, 912), (460, 913, 595, 211), (49, 826, 913, 460), (826, 145, 487, 913), (764, 914, 297, 235), (108, 593, 914, 764), (593, 52, 488, 914), (622, 915, 723, 105), (49, 460, 915, 622), (460, 211, 489, 915), (728, 916, 593, 108), (245, 774, 916, 728), (774, 197, 446, 916), (457, 917, 326, 208), (76, 455, 917, 457), (455, 206, 399, 917), (730, 918, 598, 91), (248, 772, 918, 730), (772, 193, 442, 918), (750, 919, 814, 132), (284, 565, 919, 750), (565, 105, 799, 919), (456, 920, 594, 207), (34, 392, 920, 456), (392, 130, 387, 920), (829, 921, 492, 238), (107, 291, 921, 829), (291, 51, 773, 921), (535, 922, 653, 92), (8, 761, 922, 535), (761, 90, 722, 922), (319, 923, 722, 90), (34, 456, 923, 319), (456, 207, 493, 923), (594, 924, 361, 207), (238, 492, 924, 594), (492, 206, 455, 924), (453, 925, 379, 204), (75, 451, 925, 453), (451, 202, 494, 925), (742, 926, 529, 159), (274, 545, 926, 742), (545, 118, 788, 926), (393, 927, 359, 203), (241, 294, 927, 393), (294, 202, 451, 927), (757, 928, 475, 157), (24, 631, 928, 757), (631, 120, 825, 928), (452, 929, 393, 203), (46, 395, 929, 452), (395, 142, 495, 929), (530, 930, 388, 129), (17, 633, 930, 530), (633, 119, 827, 930), (330, 931, 358, 196), (246, 502, 931, 330), (502, 149, 824, 931), (651, 932, 727, 107), (18, 759, 932, 651), (759, 102, 721, 932), (625, 933, 721, 102), (46, 452, 933, 625), (452, 203, 497, 933), (449, 934, 371, 200), (74, 447, 934, 449), (447, 198, 498, 934), (389, 935, 357, 199), (244, 298, 935, 389), (298, 198, 447, 935), (661, 936, 680, 100), (227, 787, 936, 661), (787, 221, 470, 936), (448, 937, 389, 199), (50, 398, 937, 448), (398, 146, 311, 937), (649, 938, 728, 108), (21, 782, 938, 649), (782, 106, 720, 938), (612, 939, 720, 106), (50, 448, 939, 612), (448, 199, 501, 939), (445, 940, 330, 196), (73, 443, 940, 445), (443, 194, 402, 940), (735, 941, 666, 84), (257, 767, 941, 735), (767, 181, 430, 941), (749, 942, 490, 147), (283, 563, 942, 749), (563, 106, 782, 942), (828, 943, 699, 247), (111, 582, 943, 828), (582, 55, 504, 943), (503, 944, 673, 93), (247, 729, 944, 503), (729, 195, 444, 944), (441, 945, 382, 192), (72, 439, 945, 441), (439, 190, 506, 945), (745, 946, 328, 152), (279, 555, 946, 745), (555, 102, 759, 946), (491, 947, 387, 130), (18, 651, 947, 491), (651, 107, 829, 947), (508, 948, 663, 81), (250, 731, 948, 508), (731, 191, 440, 948), (437, 949, 374, 188), (71, 435, 949, 437), (435, 186, 511, 949), (436, 950, 391, 187), (54, 401, 950, 436), (401, 150, 314, 950), (643, 951, 733, 112), (22, 784, 951, 643), (784, 110, 717, 951), (611, 952, 717, 110), (54, 436, 952, 611), (436, 187, 515, 952), (433, 953, 334, 184), (70, 431, 953, 433), (431, 182, 405, 953), (635, 954, 670, 88), (266, 760, 954, 635), (760, 169, 418, 954), (746, 955, 672, 151), (280, 557, 955, 746), (557, 110, 784, 955), (832, 956, 394, 256), (115, 289, 956, 832), (289, 59, 518, 956), (517, 957, 677, 97), (256, 734, 957, 517), (734, 183, 432, 957), (429, 958, 317, 180), (69, 427, 958, 429), (427, 178, 520, 958), (727, 959, 291, 107), (242, 776, 959, 727), (776, 201, 450, 959), (373, 960, 639, 258), (131, 521, 960, 373), (521, 19, 385, 960), (821, 961, 390, 259), (91, 598, 961, 821), (598, 35, 523, 961), (377, 962, 667, 85), (259, 736, 962, 377), (736, 179, 428, 962), (425, 963, 322, 176), (68, 423, 963, 425), (423, 174, 396, 963), (653, 964, 789, 92), (239, 778, 964, 653), (778, 205, 454, 964), (424, 965, 295, 175), (58, 404, 965, 424), (404, 154, 714, 965), (326, 966, 364, 208), (237, 800, 966, 326), (800, 145, 826, 966), (385, 967, 714, 154), (19, 526, 967, 385), (526, 103, 822, 967), (822, 968, 527, 262), (103, 305, 968, 822), (305, 47, 306, 968), (637, 969, 738, 116), (23, 786, 969, 637), (786, 114, 713, 969), (312, 970, 713, 114), (58, 424, 970, 312), (424, 175, 528, 970), (736, 971, 347, 179), (259, 390, 971, 736), (390, 178, 427, 971), (421, 972, 338, 172), (67, 419, 972, 421), (419, 170, 408, 972), (744, 973, 381, 155), (277, 551, 973, 744), (551, 114, 786, 973), (420, 974, 600, 171), (33, 818, 974, 420), (818, 129, 388, 974), (827, 975, 762, 265), (119, 290, 975, 827), (290, 63, 531, 975), (343, 976, 532, 171), (67, 688, 976, 343), (688, 169, 760, 976), (320, 977, 712, 89), (33, 420, 977, 320), (420, 171, 532, 977), (655, 978, 308, 104), (236, 780, 978, 655), (780, 209, 458, 978), (600, 979, 343, 171), (265, 762, 979, 600), (762, 170, 419, 979), (417, 980, 318, 168), (66, 415, 980, 417), (415, 166, 533, 980), (719, 981, 505, 248), (133, 613, 981, 719), (613, 37, 444, 981), (337, 982, 538, 144), (6, 702, 982, 337), (702, 135, 816, 982), (534, 983, 754, 267), (132, 814, 983, 534), (814, 20, 386, 983), (416, 984, 583, 167), (45, 830, 984, 416), (830, 141, 711, 984), (321, 985, 801, 240), (94, 585, 985, 321), (585, 10, 499, 985), (378, 986, 711, 141), (8, 535, 986, 378), (535, 92, 779, 986), (629, 987, 342, 164), (39, 675, 987, 629), (675, 95, 543, 987), (779, 988, 536, 268), (92, 789, 988, 779), (789, 36, 309, 988), (633, 989, 739, 119), (17, 756, 989, 633), (756, 101, 710, 989), (627, 990, 710, 101), (45, 416, 990, 627), (416, 167, 537, 990), (333, 991, 525, 143), (8, 378, 991, 333), (378, 141, 811, 991), (413, 992, 323, 164), (65, 411, 992, 413), (411, 162, 397, 992), (743, 993, 332, 156), (276, 549, 993, 743), (549, 101, 756, 993), (412, 994, 296, 163), (62, 407, 994, 412), (407, 158, 709, 994), (386, 995, 709, 158), (20, 539, 995, 386), (539, 104, 819, 995), (819, 996, 540, 271), (104, 308, 996, 819), (308, 48, 310, 996), (631, 997, 740, 120), (24, 788, 997, 631), (788, 118, 708, 997), (315, 998, 708, 118), (62, 412, 998, 315), (412, 163, 340, 998), (660, 999, 703, 136), (287, 571, 999, 660), (571, 89, 755, 999), (380, 1000, 542, 161), (65, 413, 1000, 380), (413, 164, 342, 1000), (476, 1001, 409, 222), (64, 632, 1001, 476), (632, 160, 474, 1001), (349, 1002, 519, 183), (70, 686, 1002, 349), (686, 181, 767, 1002), (689, 1003, 544, 165), (66, 417, 1003, 689), (417, 168, 797, 1003), (531, 1004, 408, 170), (63, 634, 1004, 531), (634, 159, 790, 1004), (688, 1005, 546, 169), (67, 421, 1005, 688), (421, 172, 770, 1005), (341, 1006, 537, 167), (66, 689, 1006, 341), (689, 165, 758, 1006), (384, 1007, 548, 173), (68, 425, 1007, 384), (425, 176, 810, 1007), (480, 1008, 406, 218), (60, 638, 1008, 480), (638, 156, 478, 1008), (687, 1009, 550, 177), (69, 429, 1009, 687), (429, 180, 791, 1009), (518, 1010, 405, 182), (59, 640, 1010, 518), (640, 155, 809, 1010), (686, 1011, 552, 181), (70, 433, 1011, 686), (433, 184, 775, 1011), (347, 1012, 524, 179), (69, 687, 1012, 347), (687, 177, 765, 1012), (382, 1013, 356, 192), (249, 507, 1013, 382), (507, 150, 401, 1013), (681, 1014, 554, 185), (71, 437, 1014, 681), (437, 188, 806, 1014), (484, 1015, 403, 214), (56, 644, 1015, 484), (644, 152, 482, 1015), (685, 1016, 556, 189), (72, 441, 1016, 685), (441, 192, 795, 1016), (504, 1017, 402, 194), (55, 646, 1017, 504), (646, 151, 805, 1017), (684, 1018, 558, 193), (73, 445, 1018, 684), (445, 196, 781, 1018), (523, 1019, 520, 178), (35, 648, 1019, 523), (648, 131, 373, 1019), (379, 1020, 362, 204), (240, 801, 1020, 379), (801, 146, 398, 1020), (383, 1021, 560, 197), (74, 449, 1021, 383), (449, 200, 360, 1021), (488, 1022, 400, 210), (52, 650, 1022, 488), (650, 148, 486, 1022), (374, 1023, 354, 188), (252, 329, 1023, 374), (329, 142, 395, 1023), (683, 1024, 562, 201), (75, 453, 1024, 683), (453, 204, 768, 1024), (773, 1025, 399, 206), (51, 652, 1025, 773), (652, 147, 793, 1025), (496, 1026, 294, 241), (134, 614, 1026, 496), (614, 38, 299, 1026), (682, 1027, 564, 205), (76, 457, 1027, 682), (457, 208, 766, 1027), (309, 1028, 533, 166), (36, 654, 1028, 309), (654, 132, 534, 1028), (375, 1029, 566, 209), (77, 461, 1029, 375), (461, 212, 366, 1029), (310, 1030, 397, 162), (48, 656, 1030, 310), (656, 144, 538, 1030), (671, 1031, 568, 213), (78, 465, 1031, 671), (465, 216, 815, 1031), (306, 1032, 396, 174), (47, 658, 1032, 306), (658, 143, 525, 1032), (376, 1033, 570, 217), (79, 469, 1033, 376), (469, 220, 802, 1033), (365, 1034, 485, 215), (78, 671, 1034, 365), (671, 213, 783, 1034), (345, 1035, 528, 175), (68, 384, 1035, 345), (384, 173, 763, 1035), (573, 1036, 831, 224), (27, 665, 1036, 573), (665, 83, 753, 1036), (372, 1037, 572, 221), (80, 473, 1037, 372), (473, 224, 831, 1037), (367, 1038, 481, 219), (79, 376, 1038, 367), (376, 217, 785, 1038), (361, 1039, 493, 207), (76, 682, 1039, 361), (682, 205, 778, 1039), (370, 1040, 802, 220), (33, 320, 1040, 370), (320, 89, 571, 1040), (368, 1041, 815, 216), (34, 319, 1041, 368), (319, 90, 569, 1041), (568, 1042, 462, 213), (286, 752, 1042, 568), (752, 143, 658, 1042), (566, 1043, 458, 209), (285, 751, 1043, 566), (751, 144, 656, 1043), (364, 1044, 766, 208), (49, 622, 1044, 364), (622, 105, 565, 1044), (564, 1045, 454, 205), (284, 750, 1045, 564), (750, 132, 654, 1045), (362, 1046, 768, 204), (50, 612, 1046, 362), (612, 106, 563, 1046), (562, 1047, 450, 201), (283, 749, 1047, 562), (749, 147, 652, 1047), (560, 1048, 446, 197), (282, 748, 1048, 560), (748, 148, 650, 1048), (358, 1049, 781, 196), (53, 624, 1049, 358), (624, 109, 559, 1049), (558, 1050, 442, 193), (281, 747, 1050, 558), (747, 131, 648, 1050), (356, 1051, 795, 192), (54, 611, 1051, 356), (611, 110, 557, 1051), (556, 1052, 438, 189), (280, 746, 1052, 556), (746, 151, 646, 1052), (354, 1053, 806, 188), (46, 625, 1053, 354), (625, 102, 555, 1053), (554, 1054, 434, 185), (279, 745, 1054, 554), (745, 152, 644, 1054), (352, 1055, 775, 184), (57, 626, 1055, 352), (626, 113, 553, 1055), (350, 1056, 791, 180), (58, 312, 1056, 350), (312, 114, 551, 1056), (550, 1057, 426, 177), (277, 744, 1057, 550), (744, 155, 640, 1057), (348, 1058, 810, 176), (45, 627, 1058, 348), (627, 101, 549, 1058), (548, 1059, 422, 173), (276, 743, 1059, 548), (743, 156, 638, 1059), (346, 1060, 770, 172), (61, 628, 1060, 346), (628, 117, 547, 1060), (344, 1061, 797, 168), (62, 315, 1061, 344), (315, 118, 545, 1061), (544, 1062, 414, 165), (274, 742, 1062, 544), (742, 159, 634, 1062), (542, 1063, 410, 161), (273, 741, 1063, 542), (741, 160, 632, 1063), (296, 1064, 630, 163), (271, 540, 1064, 296), (540, 162, 411, 1064), (318, 1065, 344, 168), (267, 754, 1065, 318), (754, 158, 407, 1065), (723, 1066, 799, 105), (236, 655, 1066, 723), (655, 104, 539, 1066), (583, 1067, 341, 167), (268, 536, 1067, 583), (536, 166, 415, 1067), (322, 1068, 348, 176), (261, 811, 1068, 322), (811, 141, 830, 1068), (331, 1069, 368, 216), (231, 796, 1069, 331), (796, 130, 392, 1069), (332, 1070, 478, 156), (17, 530, 1070, 332), (530, 129, 794, 1070), (529, 1071, 790, 159), (24, 757, 1071, 529), (757, 157, 813, 1071), (295, 1072, 345, 175), (262, 527, 1072, 295), (527, 174, 423, 1072), (317, 1073, 350, 180), (258, 639, 1073, 317), (639, 154, 404, 1073), (724, 1074, 804, 109), (233, 657, 1074, 724), (657, 103, 526, 1074), (715, 1075, 695, 125), (260, 313, 1075, 715), (313, 115, 737, 1075), (719, 1076, 700, 133), (248, 730, 1076, 719), (730, 91, 522, 1076), (381, 1077, 809, 155), (23, 641, 1077, 381), (641, 153, 516, 1077), (391, 1078, 351, 187), (253, 302, 1078, 391), (302, 186, 435, 1078), (718, 1079, 691, 121), (251, 602, 1079, 718), (602, 111, 732, 1079), (672, 1080, 805, 151), (22, 647, 1080, 672), (647, 149, 502, 1080), (752, 1081, 333, 143), (286, 569, 1081, 752), (569, 90, 761, 1081), (328, 1082, 482, 152), (18, 491, 1082, 328), (491, 130, 796, 1082), (490, 1083, 793, 147), (21, 316, 1083, 490), (316, 145, 800, 1083), (595, 1084, 363, 211), (235, 297, 1084, 595), (297, 210, 459, 1084), (597, 1085, 365, 215), (232, 301, 1085, 597), (301, 214, 463, 1085), (599, 1086, 367, 219), (229, 304, 1086, 599), (304, 218, 467, 1086), (601, 1087, 369, 223), (226, 307, 1087, 601), (307, 222, 471, 1087), (351, 1088, 515, 187), (71, 681, 1088, 351), (681, 185, 769, 1088)])
me_plane_000.materials.append(mat_grass)
me_plane_000.use_remesh_preserve_volume = False
me_plane_000.use_remesh_preserve_attributes = False
me_plane_000.use_mirror_vertex_groups = False
me_plane_000.update()

# ---- objects
ob_plane_001 = bpy.data.objects.new('Plane.001', me_plane_000)

# ---- transforms, parenting, visibility, modifiers, constraints
ob_plane_001.location = (128.0, 128.0, 0.0)
ob_plane_001.scale = (128.0, 128.0, 1.0)
ob_plane_001.lineart.crease_threshold = 0.0
_m = ob_plane_001.modifiers.new('Displace', 'DISPLACE')
_m = ob_plane_001.modifiers.new('Triangulate', 'TRIANGULATE')

# ---- collection membership
col_collection_1.objects.link(ob_plane_001)

# ---- scene / render settings (as saved in the file)
scene.frame_start = 1; scene.frame_end = 250; scene.frame_set(1)
scene.render.engine = 'BLENDER_EEVEE_NEXT'
scene.render.resolution_percentage = 50
scene.render.dither_intensity = 0.0
scene.cycles.use_denoising = False
scene.cycles.samples = 10
scene.cycles.sampling_pattern = 'TABULATED_SOBOL'
scene.cycles.light_sampling_threshold = 0.0
scene.cycles.use_adaptive_sampling = False
scene.cycles.use_light_tree = False
scene.cycles.blur_glossy = 0.0
scene.cycles.pixel_filter_type = 'GAUSSIAN'
scene.cycles.sample_clamp_indirect = 0.0
scene.view_settings.view_transform = 'Standard'
bpy.context.view_layer.update()

# ---- added for rendering (the .blend has no active camera and no usable light): camera, sun
cam_auto = bpy.data.cameras.new('AutoCamera')
cam_auto.lens = 50.0
cam_auto.sensor_width = 36.0
cam_auto.clip_end = 5878.66
ob_auto_camera = bpy.data.objects.new('AutoCamera', cam_auto)
scene.collection.objects.link(ob_auto_camera)
ob_auto_camera.location = (462.968, -273.961, 267.967)
ob_auto_camera.rotation_euler = (1.09748, -7.21219e-08, 0.694738)
scene.camera = ob_auto_camera
light_auto_sun = bpy.data.lights.new('AutoSun', 'SUN')
light_auto_sun.energy = 3.0
light_auto_sun.angle = 0.0523599
ob_auto_sun = bpy.data.objects.new('AutoSun', light_auto_sun)
scene.collection.objects.link(ob_auto_sun)
ob_auto_sun.rotation_euler = (0.872665, 0.174533, 0.523599)
bpy.context.view_layer.update()
